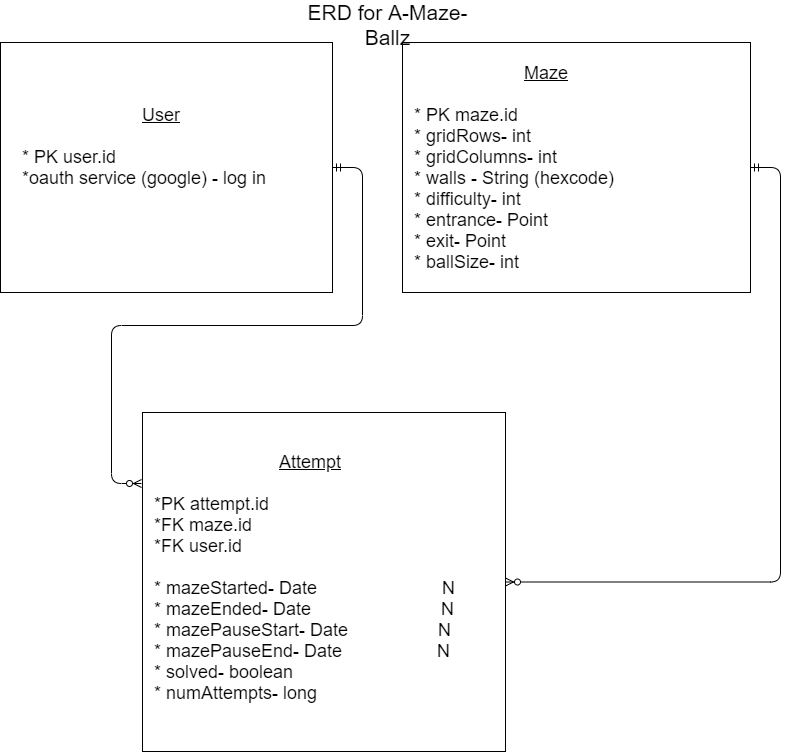

The diagram above was exported from draw.io. Its source (the exported page's mxGraphModel, read from the mxfile embedded in the PNG):
<mxGraphModel dx="1537" dy="676" grid="1" gridSize="10" guides="1" tooltips="1" connect="1" arrows="1" fold="1" page="1" pageScale="1" pageWidth="850" pageHeight="1100" math="0" shadow="0">
  <root>
    <mxCell id="0" />
    <mxCell id="1" parent="0" />
    <mxCell id="K245Y8Gf_ARSMEacO5tv-1" value="" style="rounded=0;whiteSpace=wrap;html=1;" parent="1" vertex="1">
      <mxGeometry x="38" y="171" width="332" height="250" as="geometry" />
    </mxCell>
    <mxCell id="K245Y8Gf_ARSMEacO5tv-3" value="" style="rounded=0;whiteSpace=wrap;html=1;" parent="1" vertex="1">
      <mxGeometry x="440" y="171" width="348" height="250" as="geometry" />
    </mxCell>
    <mxCell id="K245Y8Gf_ARSMEacO5tv-5" value="" style="rounded=0;whiteSpace=wrap;html=1;" parent="1" vertex="1">
      <mxGeometry x="180" y="541" width="363" height="339" as="geometry" />
    </mxCell>
    <mxCell id="K245Y8Gf_ARSMEacO5tv-6" value="" style="edgeStyle=entityRelationEdgeStyle;fontSize=12;html=1;endArrow=ERzeroToMany;startArrow=ERmandOne;entryX=-0.002;entryY=0.209;entryDx=0;entryDy=0;entryPerimeter=0;" parent="1" source="K245Y8Gf_ARSMEacO5tv-1" target="K245Y8Gf_ARSMEacO5tv-5" edge="1">
      <mxGeometry width="100" height="100" relative="1" as="geometry">
        <mxPoint x="258" y="371" as="sourcePoint" />
        <mxPoint x="268" y="571" as="targetPoint" />
      </mxGeometry>
    </mxCell>
    <mxCell id="K245Y8Gf_ARSMEacO5tv-7" value="" style="edgeStyle=entityRelationEdgeStyle;fontSize=12;html=1;endArrow=ERzeroToMany;startArrow=ERmandOne;" parent="1" source="K245Y8Gf_ARSMEacO5tv-3" target="K245Y8Gf_ARSMEacO5tv-5" edge="1">
      <mxGeometry width="100" height="100" relative="1" as="geometry">
        <mxPoint x="568" y="671" as="sourcePoint" />
        <mxPoint x="668" y="571" as="targetPoint" />
      </mxGeometry>
    </mxCell>
    <mxCell id="K245Y8Gf_ARSMEacO5tv-8" value="&lt;font style=&quot;font-size: 18px&quot;&gt;&amp;nbsp; &amp;nbsp; &amp;nbsp; &amp;nbsp; &amp;nbsp; &amp;nbsp; &amp;nbsp; &amp;nbsp; &amp;nbsp; &amp;nbsp; &amp;nbsp; &amp;nbsp; &lt;u&gt;User&lt;br&gt;&lt;/u&gt;&lt;br&gt;* PK user.id&lt;br&gt;*oauth service (google) - log in&lt;br&gt;&lt;br&gt;&lt;br&gt;&lt;/font&gt;" style="text;html=1;strokeColor=none;fillColor=none;align=left;verticalAlign=middle;whiteSpace=wrap;rounded=0;" parent="1" vertex="1">
      <mxGeometry x="58" y="191" width="292" height="210" as="geometry" />
    </mxCell>
    <mxCell id="K245Y8Gf_ARSMEacO5tv-9" value="&lt;span style=&quot;font-size: 18px&quot;&gt;&amp;nbsp; &amp;nbsp; &amp;nbsp; &amp;nbsp; &amp;nbsp; &amp;nbsp; &amp;nbsp; &amp;nbsp; &amp;nbsp; &amp;nbsp; &amp;nbsp;&amp;nbsp;&lt;u&gt;Maze&lt;/u&gt;&lt;br&gt;&lt;br&gt;* PK maze.id&lt;br&gt;* gridRows- int&amp;nbsp;&lt;br&gt;* gridColumns- int&lt;br&gt;* walls - String (hexcode)&lt;br&gt;* difficulty- int&lt;br&gt;* entrance- Point&lt;br&gt;* exit- Point&lt;br&gt;* &lt;span style=&quot;background-color: rgb(255 , 255 , 255)&quot;&gt;ballSize- int&lt;/span&gt;&lt;br&gt;&lt;/span&gt;" style="text;html=1;strokeColor=none;fillColor=none;align=left;verticalAlign=middle;whiteSpace=wrap;rounded=0;" parent="1" vertex="1">
      <mxGeometry x="450" y="191" width="318" height="210" as="geometry" />
    </mxCell>
    <mxCell id="K245Y8Gf_ARSMEacO5tv-10" value="&lt;font style=&quot;font-size: 18px&quot;&gt;&amp;nbsp; &amp;nbsp; &amp;nbsp; &amp;nbsp; &amp;nbsp; &amp;nbsp; &amp;nbsp; &amp;nbsp; &amp;nbsp; &amp;nbsp; &amp;nbsp; &amp;nbsp; &amp;nbsp;&lt;u&gt;Attempt&lt;/u&gt;&lt;br&gt;&lt;br&gt;*PK attempt.id&lt;br&gt;*FK maze.id&lt;br&gt;*FK user.id&lt;br&gt;&lt;br&gt;* mazeStarted- Date&amp;nbsp; &amp;nbsp; &amp;nbsp; &amp;nbsp; &amp;nbsp; &amp;nbsp; &amp;nbsp; &amp;nbsp; &amp;nbsp; &amp;nbsp; &amp;nbsp; &amp;nbsp; &amp;nbsp;N&lt;br&gt;* mazeEnded- Date&amp;nbsp; &amp;nbsp; &amp;nbsp; &amp;nbsp; &amp;nbsp; &amp;nbsp; &amp;nbsp; &amp;nbsp; &amp;nbsp; &amp;nbsp; &amp;nbsp; &amp;nbsp; &amp;nbsp; N&lt;br&gt;* mazePauseStart- Date&amp;nbsp; &amp;nbsp; &amp;nbsp; &amp;nbsp; &amp;nbsp; &amp;nbsp; &amp;nbsp; &amp;nbsp; &amp;nbsp; N&amp;nbsp; &amp;nbsp;&lt;br&gt;* mazePauseEnd- Date&amp;nbsp; &amp;nbsp; &amp;nbsp; &amp;nbsp; &amp;nbsp; &amp;nbsp; &amp;nbsp; &amp;nbsp; &amp;nbsp; &amp;nbsp;N&lt;br&gt;* solved- boolean&amp;nbsp; &amp;nbsp; &amp;nbsp; &amp;nbsp; &amp;nbsp; &amp;nbsp; &amp;nbsp; &amp;nbsp; &amp;nbsp; &amp;nbsp; &amp;nbsp; &amp;nbsp; &amp;nbsp; &amp;nbsp; &amp;nbsp;&lt;br&gt;* numAttempts- long&amp;nbsp; &amp;nbsp; &amp;nbsp; &amp;nbsp; &amp;nbsp; &amp;nbsp; &amp;nbsp; &amp;nbsp; &amp;nbsp; &amp;nbsp; &amp;nbsp; &amp;nbsp;&amp;nbsp;&lt;br&gt;&lt;/font&gt;" style="text;html=1;strokeColor=none;fillColor=none;align=left;verticalAlign=middle;whiteSpace=wrap;rounded=0;" parent="1" vertex="1">
      <mxGeometry x="190" y="561" width="333" height="289" as="geometry" />
    </mxCell>
    <mxCell id="K245Y8Gf_ARSMEacO5tv-12" value="&lt;font style=&quot;font-size: 21px&quot;&gt;ERD for A-Maze-Ballz&lt;/font&gt;" style="text;html=1;strokeColor=none;fillColor=none;align=center;verticalAlign=middle;whiteSpace=wrap;rounded=0;" parent="1" vertex="1">
      <mxGeometry x="316" y="130" width="217" height="20" as="geometry" />
    </mxCell>
  </root>
</mxGraphModel>